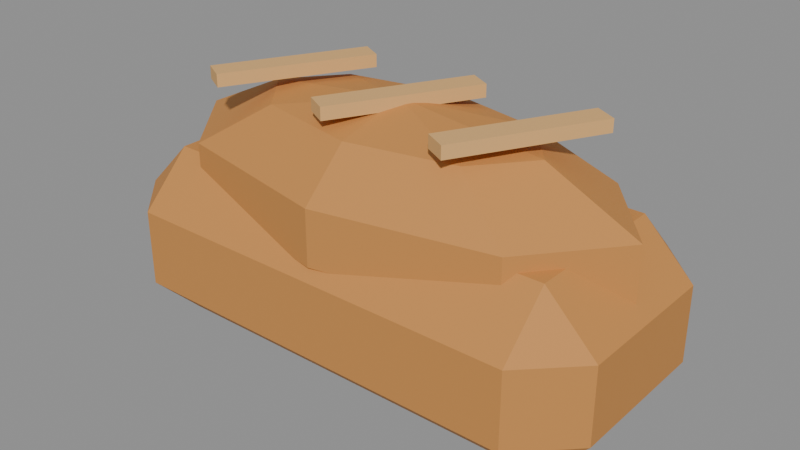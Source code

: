 # Source: bread.blend  (saved by Blender 5.0.119; exported with 4.5.12 LTS)
import bpy
from mathutils import Matrix  # noqa: F401  (used for matrix-valued properties, if any)

bpy.ops.wm.read_factory_settings(use_empty=True)
scene = bpy.context.scene
scene.name = 'Scene'

# ---- materials (node trees are filled in below, after node groups)
mat_c_c98a47 = bpy.data.materials.new('C_c98a47')
mat_c_c98a47.diffuse_color = (0.7882, 0.5412, 0.2784, 1.0)
mat_c_e0b070 = bpy.data.materials.new('C_e0b070')
mat_c_e0b070.diffuse_color = (0.8784, 0.6902, 0.4392, 1.0)

# ---- material node trees
mat_c_c98a47.use_nodes = True; mat_c_c98a47.node_tree.nodes.clear()
_N = mat_c_c98a47.node_tree.nodes; _L = mat_c_c98a47.node_tree.links
n0 = _N.new('ShaderNodeBsdfPrincipled'); n0.name = 'Principled BSDF'; n0.location = (-200, 100)
n0.inputs[0].default_value = (0.5841, 0.2542, 0.06301, 1.0)
n0.inputs[2].default_value = 0.75
n1 = _N.new('ShaderNodeOutputMaterial'); n1.name = 'Material Output'; n1.location = (200, 100)
_L.new(n0.outputs[0], n1.inputs[0])
n1.is_active_output = True
mat_c_e0b070.use_nodes = True; mat_c_e0b070.node_tree.nodes.clear()
_N = mat_c_e0b070.node_tree.nodes; _L = mat_c_e0b070.node_tree.links
n0 = _N.new('ShaderNodeBsdfPrincipled'); n0.name = 'Principled BSDF'; n0.location = (-200, 100)
n0.inputs[0].default_value = (0.7454, 0.4342, 0.162, 1.0)
n0.inputs[2].default_value = 0.75
n1 = _N.new('ShaderNodeOutputMaterial'); n1.name = 'Material Output'; n1.location = (200, 100)
_L.new(n0.outputs[0], n1.inputs[0])
n1.is_active_output = True

# ---- meshes
me_bread = bpy.data.meshes.new('bread')
me_bread.from_pydata([(-0.32, -0.12, -0.18), (-0.32, -0.2, -0.1), (-0.4, -0.12, -0.1), (-0.32, -0.2, 0.02), (-0.32, -0.12, 0.1), (-0.4, -0.12, 0.02), (-0.32, 0.12, -0.18), (-0.4, 0.12, -0.1), (-0.32, 0.2, -0.1), (-0.32, 0.12, 0.1), (-0.32, 0.2, 0.02), (-0.4, 0.12, 0.02), (0.32, -0.12, -0.18), (0.4, -0.12, -0.1), (0.32, -0.2, -0.1), (0.32, -0.12, 0.1), (0.32, -0.2, 0.02), (0.4, -0.12, 0.02), (0.32, 0.12, -0.18), (0.32, 0.2, -0.1), (0.4, 0.12, -0.1), (0.32, 0.12, 0.1), (0.4, 0.12, 0.02), (0.32, 0.2, 0.02), (0.0, 0.0, 0.22), (0.0, 0.1176, 0.1933), (0.0, 0.1176, -0.03326), (0.0, 0.0, -0.06), (0.1663, 0.08313, 0.1933), (0.269, 0.1345, 0.1233), (0.269, 0.1345, 0.03674), (0.1663, 0.08313, -0.03326), (0.2351, 0.0, 0.1933), (0.3804, 0.0, 0.1233), (0.3804, 0.0, 0.03674), (0.2351, 0.0, -0.03326), (0.1663, -0.08313, 0.1933), (0.269, -0.1345, 0.1233), (0.269, -0.1345, 0.03674), (0.1663, -0.08313, -0.03326), (0.0, -0.1176, 0.1933), (0.0, -0.1902, 0.1233), (0.0, -0.1902, 0.03674), (0.0, -0.1176, -0.03326), (-0.1663, -0.08313, 0.1933), (-0.269, -0.1345, 0.1233), (-0.269, -0.1345, 0.03674), (-0.1663, -0.08313, -0.03326), (-0.2351, 0.0, 0.1933), (-0.3804, 0.0, 0.1233), (-0.3804, 0.0, 0.03674), (-0.2351, 0.0, -0.03326), (-0.1663, 0.08313, 0.1933), (-0.269, 0.1345, 0.1233), (-0.269, 0.1345, 0.03674), (-0.1663, 0.08313, -0.03326), (0.0, 0.1902, 0.1233), (0.0, 0.1902, 0.03674), (0.1249, -0.09572, 0.21), (0.1249, -0.09572, 0.23), (0.24, 0.1149, 0.21), (0.24, 0.1149, 0.23), (0.16, -0.1149, 0.21), (0.16, -0.1149, 0.23), (0.2751, 0.09572, 0.21), (0.2751, 0.09572, 0.23), (-0.07508, -0.09572, 0.21), (-0.07508, -0.09572, 0.23), (0.03998, 0.1149, 0.21), (0.03998, 0.1149, 0.23), (-0.03998, -0.1149, 0.21), (-0.03998, -0.1149, 0.23), (0.07508, 0.09572, 0.21), (0.07508, 0.09572, 0.23), (-0.2751, -0.09572, 0.21), (-0.2751, -0.09572, 0.23), (-0.16, 0.1149, 0.21), (-0.16, 0.1149, 0.23), (-0.24, -0.1149, 0.21), (-0.24, -0.1149, 0.23), (-0.1249, 0.09572, 0.21), (-0.1249, 0.09572, 0.23)], [], [(0, 1, 2), (3, 4, 5), (6, 7, 8), (9, 10, 11), (12, 13, 14), (15, 16, 17), (18, 19, 20), (21, 22, 23), (6, 0, 2, 7), (1, 3, 5, 2), (4, 9, 11, 5), (10, 8, 7, 11), (18, 6, 8, 19), (9, 21, 23, 10), (22, 20, 19, 23), (12, 18, 20, 13), (21, 15, 17, 22), (16, 14, 13, 17), (0, 12, 14, 1), (15, 4, 3, 16), (6, 18, 12, 0), (2, 5, 11, 7), (14, 16, 3, 1), (21, 9, 4, 15), (8, 10, 23, 19), (20, 22, 17, 13), (25, 24, 28), (26, 57, 30, 31), (56, 25, 28, 29), (27, 26, 31), (57, 56, 29, 30), (27, 31, 35), (30, 29, 33, 34), (28, 24, 32), (31, 30, 34, 35), (29, 28, 32, 33), (27, 35, 39), (34, 33, 37, 38), (32, 24, 36), (35, 34, 38, 39), (33, 32, 36, 37), (27, 39, 43), (38, 37, 41, 42), (36, 24, 40), (39, 38, 42, 43), (37, 36, 40, 41), (27, 43, 47), (42, 41, 45, 46), (40, 24, 44), (43, 42, 46, 47), (41, 40, 44, 45), (27, 47, 51), (46, 45, 49, 50), (44, 24, 48), (47, 46, 50, 51), (45, 44, 48, 49), (27, 51, 55), (50, 49, 53, 54), (48, 24, 52), (51, 50, 54, 55), (49, 48, 52, 53), (27, 55, 26), (54, 53, 56, 57), (52, 24, 25), (55, 54, 57, 26), (53, 52, 25, 56), (58, 59, 61, 60), (60, 61, 65, 64), (64, 65, 63, 62), (62, 63, 59, 58), (60, 64, 62, 58), (65, 61, 59, 63), (66, 67, 69, 68), (68, 69, 73, 72), (72, 73, 71, 70), (70, 71, 67, 66), (68, 72, 70, 66), (73, 69, 67, 71), (74, 75, 77, 76), (76, 77, 81, 80), (80, 81, 79, 78), (78, 79, 75, 74), (76, 80, 78, 74), (81, 77, 75, 79)])
me_bread.polygons.foreach_set('material_index', [0, 0, 0, 0, 0, 0, 0, 0, 0, 0, 0, 0, 0, 0, 0, 0, 0, 0, 0, 0, 0, 0, 0, 0, 0, 0, 0, 0, 0, 0, 0, 0, 0, 0, 0, 0, 0, 0, 0, 0, 0, 0, 0, 0, 0, 0, 0, 0, 0, 0, 0, 0, 0, 0, 0, 0, 0, 0, 0, 0, 0, 0, 0, 0, 0, 0, 1, 1, 1, 1, 1, 1, 1, 1, 1, 1, 1, 1, 1, 1, 1, 1, 1, 1])
me_bread.materials.append(mat_c_c98a47)
me_bread.materials.append(mat_c_e0b070)
me_bread.update()

# ---- objects
ob_bread = bpy.data.objects.new('bread', me_bread)

# ---- transforms, parenting, visibility, modifiers, constraints
ob_bread.location = (0.0, 0.0, 0.0)

# ---- collection membership
scene.collection.objects.link(ob_bread)

# ---- scene / render settings (as saved in the file)
scene.frame_start = 1; scene.frame_end = 250; scene.frame_set(1)
scene.render.engine = 'BLENDER_EEVEE_NEXT'
scene.render.bake_bias = 0.0
scene.render.bake_samples = 0
scene.cycles.sampling_pattern = 'TABULATED_SOBOL'
scene.eevee.use_volume_custom_range = False
bpy.context.view_layer.update()

# ---- added for rendering (the .blend has no active camera and no usable light): camera, sun + grey world if the file has none
cam_auto = bpy.data.cameras.new('AutoCamera')
cam_auto.lens = 50.0
cam_auto.sensor_width = 36.0
cam_auto.clip_end = 1000.0
ob_auto_camera = bpy.data.objects.new('AutoCamera', cam_auto)
scene.collection.objects.link(ob_auto_camera)
ob_auto_camera.location = (0.910348, -1.09242, 0.753278)
ob_auto_camera.rotation_euler = (1.09748, -7.21219e-08, 0.694738)
scene.camera = ob_auto_camera
light_auto_sun = bpy.data.lights.new('AutoSun', 'SUN')
light_auto_sun.energy = 3.0
light_auto_sun.angle = 0.0523599
ob_auto_sun = bpy.data.objects.new('AutoSun', light_auto_sun)
scene.collection.objects.link(ob_auto_sun)
ob_auto_sun.rotation_euler = (0.872665, 0.174533, 0.523599)
if scene.world is None:
    world_auto = bpy.data.worlds.new('AutoWorld')
    world_auto.color = (0.3, 0.3, 0.3)
    scene.world = world_auto
bpy.context.view_layer.update()
